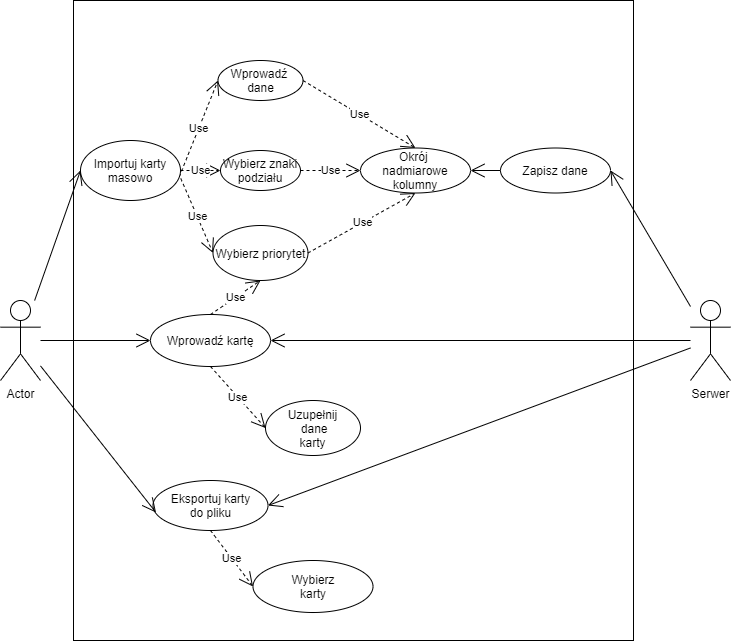

The diagram above was exported from draw.io. Its source (the exported page's mxGraphModel, read from the mxfile embedded in the PNG):
<mxGraphModel dx="1332" dy="487" grid="1" gridSize="10" guides="1" tooltips="1" connect="1" arrows="1" fold="1" page="1" pageScale="1" pageWidth="827" pageHeight="1169" math="0" shadow="0">
  <root>
    <mxCell id="FSyqUOKPtvFYyxTKWnTN-0" />
    <mxCell id="FSyqUOKPtvFYyxTKWnTN-1" parent="FSyqUOKPtvFYyxTKWnTN-0" />
    <mxCell id="bTAaJdNKsMWUSEnlyjuo-0" value="" style="rounded=0;whiteSpace=wrap;html=1;" parent="FSyqUOKPtvFYyxTKWnTN-1" vertex="1">
      <mxGeometry x="133" y="360" width="560" height="640" as="geometry" />
    </mxCell>
    <mxCell id="bTAaJdNKsMWUSEnlyjuo-1" value="Serwer" style="shape=umlActor;verticalLabelPosition=bottom;labelBackgroundColor=#ffffff;verticalAlign=top;html=1;outlineConnect=0;" parent="FSyqUOKPtvFYyxTKWnTN-1" vertex="1">
      <mxGeometry x="750" y="660" width="40" height="80" as="geometry" />
    </mxCell>
    <mxCell id="bTAaJdNKsMWUSEnlyjuo-2" value="Actor" style="shape=umlActor;verticalLabelPosition=bottom;labelBackgroundColor=#ffffff;verticalAlign=top;html=1;outlineConnect=0;" parent="FSyqUOKPtvFYyxTKWnTN-1" vertex="1">
      <mxGeometry x="60" y="660" width="40" height="80" as="geometry" />
    </mxCell>
    <mxCell id="bTAaJdNKsMWUSEnlyjuo-3" value="Wprowadź&amp;nbsp;&lt;br&gt;dane" style="ellipse;whiteSpace=wrap;html=1;" parent="FSyqUOKPtvFYyxTKWnTN-1" vertex="1">
      <mxGeometry x="277.5" y="420" width="85" height="40" as="geometry" />
    </mxCell>
    <mxCell id="bTAaJdNKsMWUSEnlyjuo-4" value="Wybierz znaki podziału" style="ellipse;whiteSpace=wrap;html=1;" parent="FSyqUOKPtvFYyxTKWnTN-1" vertex="1">
      <mxGeometry x="280" y="510" width="80" height="40" as="geometry" />
    </mxCell>
    <mxCell id="bTAaJdNKsMWUSEnlyjuo-7" value="Wybierz priorytet" style="ellipse;whiteSpace=wrap;html=1;" parent="FSyqUOKPtvFYyxTKWnTN-1" vertex="1">
      <mxGeometry x="272.5" y="585" width="95" height="55" as="geometry" />
    </mxCell>
    <mxCell id="bTAaJdNKsMWUSEnlyjuo-8" value="Okrój&amp;nbsp;&lt;br&gt;nadmiarowe kolumny" style="ellipse;whiteSpace=wrap;html=1;" parent="FSyqUOKPtvFYyxTKWnTN-1" vertex="1">
      <mxGeometry x="420" y="507.5" width="110" height="45" as="geometry" />
    </mxCell>
    <mxCell id="bTAaJdNKsMWUSEnlyjuo-10" value="Eksportuj karty&lt;br&gt;do pliku" style="ellipse;whiteSpace=wrap;html=1;" parent="FSyqUOKPtvFYyxTKWnTN-1" vertex="1">
      <mxGeometry x="212.5" y="840" width="115" height="50" as="geometry" />
    </mxCell>
    <mxCell id="bTAaJdNKsMWUSEnlyjuo-11" value="Wprowadź kartę" style="ellipse;whiteSpace=wrap;html=1;" parent="FSyqUOKPtvFYyxTKWnTN-1" vertex="1">
      <mxGeometry x="210" y="674" width="120" height="52" as="geometry" />
    </mxCell>
    <mxCell id="bTAaJdNKsMWUSEnlyjuo-15" value="" style="endArrow=open;endFill=1;endSize=12;html=1;entryX=1;entryY=0.5;entryDx=0;entryDy=0;" parent="FSyqUOKPtvFYyxTKWnTN-1" source="bTAaJdNKsMWUSEnlyjuo-1" target="bTAaJdNKsMWUSEnlyjuo-27" edge="1">
      <mxGeometry width="160" relative="1" as="geometry">
        <mxPoint x="740" y="600" as="sourcePoint" />
        <mxPoint x="620" y="780" as="targetPoint" />
      </mxGeometry>
    </mxCell>
    <mxCell id="bTAaJdNKsMWUSEnlyjuo-17" value="Use" style="endArrow=open;endSize=12;dashed=1;html=1;entryX=0;entryY=0.5;entryDx=0;entryDy=0;exitX=0.987;exitY=0.606;exitDx=0;exitDy=0;exitPerimeter=0;" parent="FSyqUOKPtvFYyxTKWnTN-1" source="bTAaJdNKsMWUSEnlyjuo-32" target="bTAaJdNKsMWUSEnlyjuo-3" edge="1">
      <mxGeometry width="160" relative="1" as="geometry">
        <mxPoint x="240" y="590" as="sourcePoint" />
        <mxPoint x="367.5" y="700" as="targetPoint" />
      </mxGeometry>
    </mxCell>
    <mxCell id="bTAaJdNKsMWUSEnlyjuo-18" value="Use" style="endArrow=open;endSize=12;dashed=1;html=1;entryX=0;entryY=0.5;entryDx=0;entryDy=0;exitX=1;exitY=0.5;exitDx=0;exitDy=0;" parent="FSyqUOKPtvFYyxTKWnTN-1" source="bTAaJdNKsMWUSEnlyjuo-32" target="bTAaJdNKsMWUSEnlyjuo-4" edge="1">
      <mxGeometry width="160" relative="1" as="geometry">
        <mxPoint x="100" y="690" as="sourcePoint" />
        <mxPoint x="377.5" y="570" as="targetPoint" />
      </mxGeometry>
    </mxCell>
    <mxCell id="bTAaJdNKsMWUSEnlyjuo-20" value="Use" style="endArrow=open;endSize=12;dashed=1;html=1;exitX=1;exitY=0.5;exitDx=0;exitDy=0;entryX=0.5;entryY=0;entryDx=0;entryDy=0;" parent="FSyqUOKPtvFYyxTKWnTN-1" source="bTAaJdNKsMWUSEnlyjuo-3" target="bTAaJdNKsMWUSEnlyjuo-8" edge="1">
      <mxGeometry width="160" relative="1" as="geometry">
        <mxPoint x="580" y="440" as="sourcePoint" />
        <mxPoint x="740" y="440" as="targetPoint" />
      </mxGeometry>
    </mxCell>
    <mxCell id="bTAaJdNKsMWUSEnlyjuo-21" value="Use" style="endArrow=open;endSize=12;dashed=1;html=1;exitX=1;exitY=0.5;exitDx=0;exitDy=0;entryX=0;entryY=0.5;entryDx=0;entryDy=0;" parent="FSyqUOKPtvFYyxTKWnTN-1" source="bTAaJdNKsMWUSEnlyjuo-4" target="bTAaJdNKsMWUSEnlyjuo-8" edge="1">
      <mxGeometry width="160" relative="1" as="geometry">
        <mxPoint x="350" y="580" as="sourcePoint" />
        <mxPoint x="610" y="530" as="targetPoint" />
      </mxGeometry>
    </mxCell>
    <mxCell id="bTAaJdNKsMWUSEnlyjuo-23" value="Use" style="endArrow=open;endSize=12;dashed=1;html=1;entryX=0;entryY=0.5;entryDx=0;entryDy=0;exitX=1.003;exitY=0.633;exitDx=0;exitDy=0;exitPerimeter=0;" parent="FSyqUOKPtvFYyxTKWnTN-1" source="bTAaJdNKsMWUSEnlyjuo-32" target="bTAaJdNKsMWUSEnlyjuo-7" edge="1">
      <mxGeometry width="160" relative="1" as="geometry">
        <mxPoint x="230" y="590" as="sourcePoint" />
        <mxPoint x="413" y="710" as="targetPoint" />
      </mxGeometry>
    </mxCell>
    <mxCell id="bTAaJdNKsMWUSEnlyjuo-24" value="Use" style="endArrow=open;endSize=12;dashed=1;html=1;exitX=1;exitY=0.5;exitDx=0;exitDy=0;entryX=0.5;entryY=1;entryDx=0;entryDy=0;" parent="FSyqUOKPtvFYyxTKWnTN-1" source="bTAaJdNKsMWUSEnlyjuo-7" target="bTAaJdNKsMWUSEnlyjuo-8" edge="1">
      <mxGeometry width="160" relative="1" as="geometry">
        <mxPoint x="520" y="670" as="sourcePoint" />
        <mxPoint x="680" y="670" as="targetPoint" />
      </mxGeometry>
    </mxCell>
    <mxCell id="bTAaJdNKsMWUSEnlyjuo-27" value="Zapisz dane" style="ellipse;whiteSpace=wrap;html=1;" parent="FSyqUOKPtvFYyxTKWnTN-1" vertex="1">
      <mxGeometry x="560" y="507.5" width="110" height="45" as="geometry" />
    </mxCell>
    <mxCell id="bTAaJdNKsMWUSEnlyjuo-28" value="" style="endArrow=open;endFill=1;endSize=12;html=1;exitX=0;exitY=0.5;exitDx=0;exitDy=0;entryX=1;entryY=0.5;entryDx=0;entryDy=0;" parent="FSyqUOKPtvFYyxTKWnTN-1" source="bTAaJdNKsMWUSEnlyjuo-27" target="bTAaJdNKsMWUSEnlyjuo-8" edge="1">
      <mxGeometry width="160" relative="1" as="geometry">
        <mxPoint x="765" y="640" as="sourcePoint" />
        <mxPoint x="650" y="482.5" as="targetPoint" />
      </mxGeometry>
    </mxCell>
    <mxCell id="bTAaJdNKsMWUSEnlyjuo-30" value="" style="endArrow=open;endFill=1;endSize=12;html=1;entryX=1;entryY=0.5;entryDx=0;entryDy=0;" parent="FSyqUOKPtvFYyxTKWnTN-1" source="bTAaJdNKsMWUSEnlyjuo-1" target="bTAaJdNKsMWUSEnlyjuo-11" edge="1">
      <mxGeometry width="160" relative="1" as="geometry">
        <mxPoint x="710" y="650" as="sourcePoint" />
        <mxPoint x="650" y="826" as="targetPoint" />
      </mxGeometry>
    </mxCell>
    <mxCell id="bTAaJdNKsMWUSEnlyjuo-32" value="Importuj karty&lt;br&gt;masowo" style="ellipse;whiteSpace=wrap;html=1;" parent="FSyqUOKPtvFYyxTKWnTN-1" vertex="1">
      <mxGeometry x="140" y="500" width="100" height="60" as="geometry" />
    </mxCell>
    <mxCell id="bTAaJdNKsMWUSEnlyjuo-33" value="" style="endArrow=open;endFill=1;endSize=12;html=1;entryX=0;entryY=0.5;entryDx=0;entryDy=0;" parent="FSyqUOKPtvFYyxTKWnTN-1" source="bTAaJdNKsMWUSEnlyjuo-2" target="bTAaJdNKsMWUSEnlyjuo-32" edge="1">
      <mxGeometry width="160" relative="1" as="geometry">
        <mxPoint x="70" y="610" as="sourcePoint" />
        <mxPoint x="363.99999999999795" y="836" as="targetPoint" />
        <Array as="points" />
      </mxGeometry>
    </mxCell>
    <mxCell id="vznAn5Mhr35yZZlupzOn-0" value="" style="endArrow=open;endFill=1;endSize=12;html=1;entryX=0;entryY=0.5;entryDx=0;entryDy=0;" parent="FSyqUOKPtvFYyxTKWnTN-1" source="bTAaJdNKsMWUSEnlyjuo-2" target="bTAaJdNKsMWUSEnlyjuo-11" edge="1">
      <mxGeometry width="160" relative="1" as="geometry">
        <mxPoint x="100" y="630" as="sourcePoint" />
        <mxPoint x="150" y="540" as="targetPoint" />
        <Array as="points" />
      </mxGeometry>
    </mxCell>
    <mxCell id="vznAn5Mhr35yZZlupzOn-1" value="" style="endArrow=open;endFill=1;endSize=12;html=1;entryX=0.026;entryY=0.64;entryDx=0;entryDy=0;entryPerimeter=0;" parent="FSyqUOKPtvFYyxTKWnTN-1" source="bTAaJdNKsMWUSEnlyjuo-2" target="bTAaJdNKsMWUSEnlyjuo-10" edge="1">
      <mxGeometry width="160" relative="1" as="geometry">
        <mxPoint x="90" y="810" as="sourcePoint" />
        <mxPoint x="207.5" y="836" as="targetPoint" />
        <Array as="points" />
      </mxGeometry>
    </mxCell>
    <mxCell id="vznAn5Mhr35yZZlupzOn-2" value="Wybierz&lt;br&gt;karty" style="ellipse;whiteSpace=wrap;html=1;" parent="FSyqUOKPtvFYyxTKWnTN-1" vertex="1">
      <mxGeometry x="312.5" y="920" width="120" height="52" as="geometry" />
    </mxCell>
    <mxCell id="vznAn5Mhr35yZZlupzOn-3" value="Uzupełnij&lt;br&gt;&amp;nbsp;dane&lt;br&gt;karty&lt;br&gt;" style="ellipse;whiteSpace=wrap;html=1;" parent="FSyqUOKPtvFYyxTKWnTN-1" vertex="1">
      <mxGeometry x="325" y="760" width="95" height="55" as="geometry" />
    </mxCell>
    <mxCell id="vznAn5Mhr35yZZlupzOn-4" value="Use" style="endArrow=open;endSize=12;dashed=1;html=1;entryX=0;entryY=0.5;entryDx=0;entryDy=0;exitX=0.5;exitY=1;exitDx=0;exitDy=0;" parent="FSyqUOKPtvFYyxTKWnTN-1" source="bTAaJdNKsMWUSEnlyjuo-11" target="vznAn5Mhr35yZZlupzOn-3" edge="1">
      <mxGeometry width="160" relative="1" as="geometry">
        <mxPoint x="250.29999999999995" y="547.98" as="sourcePoint" />
        <mxPoint x="282.5" y="742.5" as="targetPoint" />
      </mxGeometry>
    </mxCell>
    <mxCell id="KFzgpJCZQCMUSjORZoqw-0" value="Use" style="endArrow=open;endSize=12;dashed=1;html=1;entryX=0;entryY=0.5;entryDx=0;entryDy=0;exitX=0.5;exitY=1;exitDx=0;exitDy=0;" parent="FSyqUOKPtvFYyxTKWnTN-1" source="bTAaJdNKsMWUSEnlyjuo-10" target="vznAn5Mhr35yZZlupzOn-2" edge="1">
      <mxGeometry width="160" relative="1" as="geometry">
        <mxPoint x="367.5" y="890" as="sourcePoint" />
        <mxPoint x="422.5" y="931.5" as="targetPoint" />
      </mxGeometry>
    </mxCell>
    <mxCell id="KFzgpJCZQCMUSjORZoqw-1" value="" style="endArrow=open;endFill=1;endSize=12;html=1;entryX=1;entryY=0.5;entryDx=0;entryDy=0;" parent="FSyqUOKPtvFYyxTKWnTN-1" source="bTAaJdNKsMWUSEnlyjuo-1" target="bTAaJdNKsMWUSEnlyjuo-10" edge="1">
      <mxGeometry width="160" relative="1" as="geometry">
        <mxPoint x="730" y="790" as="sourcePoint" />
        <mxPoint x="660" y="836" as="targetPoint" />
      </mxGeometry>
    </mxCell>
    <mxCell id="KFzgpJCZQCMUSjORZoqw-2" value="Use" style="endArrow=open;endSize=12;dashed=1;html=1;entryX=0.5;entryY=1;entryDx=0;entryDy=0;exitX=0.5;exitY=0;exitDx=0;exitDy=0;" parent="FSyqUOKPtvFYyxTKWnTN-1" source="bTAaJdNKsMWUSEnlyjuo-11" target="bTAaJdNKsMWUSEnlyjuo-7" edge="1">
      <mxGeometry width="160" relative="1" as="geometry">
        <mxPoint x="250.29999999999995" y="547.98" as="sourcePoint" />
        <mxPoint x="282.5" y="622.5" as="targetPoint" />
      </mxGeometry>
    </mxCell>
  </root>
</mxGraphModel>